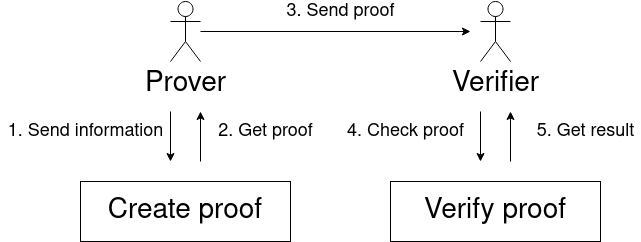

The diagram above was exported from draw.io. Its source (the exported page's mxGraphModel, read from the mxfile embedded in the PNG):
<mxGraphModel dx="1422" dy="766" grid="1" gridSize="10" guides="1" tooltips="1" connect="1" arrows="1" fold="1" page="1" pageScale="1" pageWidth="850" pageHeight="1100" math="0" shadow="0">
  <root>
    <mxCell id="0" />
    <mxCell id="1" parent="0" />
    <mxCell id="ARwB4q72GnvwoCwP6YgG-20" style="edgeStyle=orthogonalEdgeStyle;rounded=0;orthogonalLoop=1;jettySize=auto;html=1;" edge="1" parent="1" source="ARwB4q72GnvwoCwP6YgG-14">
      <mxGeometry relative="1" as="geometry">
        <mxPoint x="580" y="280" as="targetPoint" />
      </mxGeometry>
    </mxCell>
    <mxCell id="ARwB4q72GnvwoCwP6YgG-14" value="&lt;font style=&quot;font-size: 28px&quot;&gt;Prover&lt;/font&gt;" style="shape=umlActor;verticalLabelPosition=bottom;verticalAlign=top;html=1;outlineConnect=0;" vertex="1" parent="1">
      <mxGeometry x="280" y="250" width="30" height="60" as="geometry" />
    </mxCell>
    <mxCell id="ARwB4q72GnvwoCwP6YgG-15" value="&lt;font style=&quot;font-size: 28px&quot;&gt;Verifier&lt;/font&gt;" style="shape=umlActor;verticalLabelPosition=bottom;verticalAlign=top;html=1;outlineConnect=0;" vertex="1" parent="1">
      <mxGeometry x="590" y="250" width="30" height="60" as="geometry" />
    </mxCell>
    <mxCell id="ARwB4q72GnvwoCwP6YgG-21" value="&lt;font style=&quot;font-size: 18px&quot;&gt;3. Send proof&lt;br&gt;&lt;/font&gt;" style="text;html=1;align=center;verticalAlign=middle;resizable=0;points=[];autosize=1;strokeColor=none;" vertex="1" parent="1">
      <mxGeometry x="390" y="250" width="120" height="20" as="geometry" />
    </mxCell>
    <mxCell id="ARwB4q72GnvwoCwP6YgG-22" value="&lt;font style=&quot;font-size: 28px&quot;&gt;Create proof&lt;br&gt;&lt;/font&gt;" style="rounded=0;whiteSpace=wrap;html=1;" vertex="1" parent="1">
      <mxGeometry x="190" y="430" width="210" height="60" as="geometry" />
    </mxCell>
    <mxCell id="ARwB4q72GnvwoCwP6YgG-23" value="&lt;font style=&quot;font-size: 28px&quot;&gt;Verify proof&lt;br&gt;&lt;/font&gt;" style="rounded=0;whiteSpace=wrap;html=1;" vertex="1" parent="1">
      <mxGeometry x="500" y="430" width="210" height="60" as="geometry" />
    </mxCell>
    <mxCell id="ARwB4q72GnvwoCwP6YgG-25" value="" style="endArrow=classic;html=1;" edge="1" parent="1">
      <mxGeometry width="50" height="50" relative="1" as="geometry">
        <mxPoint x="280" y="360" as="sourcePoint" />
        <mxPoint x="280" y="410" as="targetPoint" />
      </mxGeometry>
    </mxCell>
    <mxCell id="ARwB4q72GnvwoCwP6YgG-26" value="&lt;font style=&quot;font-size: 18px&quot;&gt;1. Send information&lt;br&gt;&lt;/font&gt;" style="text;html=1;align=center;verticalAlign=middle;resizable=0;points=[];autosize=1;strokeColor=none;" vertex="1" parent="1">
      <mxGeometry x="110" y="370" width="170" height="20" as="geometry" />
    </mxCell>
    <mxCell id="ARwB4q72GnvwoCwP6YgG-27" value="" style="endArrow=classic;html=1;" edge="1" parent="1">
      <mxGeometry width="50" height="50" relative="1" as="geometry">
        <mxPoint x="310" y="410" as="sourcePoint" />
        <mxPoint x="310" y="360" as="targetPoint" />
      </mxGeometry>
    </mxCell>
    <mxCell id="ARwB4q72GnvwoCwP6YgG-29" value="&lt;font style=&quot;font-size: 18px&quot;&gt;2. Get proof&lt;br&gt;&lt;/font&gt;" style="text;html=1;align=center;verticalAlign=middle;resizable=0;points=[];autosize=1;strokeColor=none;" vertex="1" parent="1">
      <mxGeometry x="320" y="370" width="110" height="20" as="geometry" />
    </mxCell>
    <mxCell id="ARwB4q72GnvwoCwP6YgG-30" value="" style="endArrow=classic;html=1;" edge="1" parent="1">
      <mxGeometry width="50" height="50" relative="1" as="geometry">
        <mxPoint x="590" y="360" as="sourcePoint" />
        <mxPoint x="590" y="410" as="targetPoint" />
      </mxGeometry>
    </mxCell>
    <mxCell id="ARwB4q72GnvwoCwP6YgG-31" value="&lt;font style=&quot;font-size: 18px&quot;&gt;4. Check proof&lt;br&gt;&lt;/font&gt;" style="text;html=1;align=center;verticalAlign=middle;resizable=0;points=[];autosize=1;strokeColor=none;" vertex="1" parent="1">
      <mxGeometry x="450" y="370" width="130" height="20" as="geometry" />
    </mxCell>
    <mxCell id="ARwB4q72GnvwoCwP6YgG-32" value="" style="endArrow=classic;html=1;" edge="1" parent="1">
      <mxGeometry width="50" height="50" relative="1" as="geometry">
        <mxPoint x="620" y="410" as="sourcePoint" />
        <mxPoint x="620" y="360" as="targetPoint" />
      </mxGeometry>
    </mxCell>
    <mxCell id="ARwB4q72GnvwoCwP6YgG-33" value="&lt;font style=&quot;font-size: 18px&quot;&gt;5. Get result&lt;br&gt;&lt;/font&gt;" style="text;html=1;align=center;verticalAlign=middle;resizable=0;points=[];autosize=1;strokeColor=none;" vertex="1" parent="1">
      <mxGeometry x="640" y="370" width="110" height="20" as="geometry" />
    </mxCell>
  </root>
</mxGraphModel>